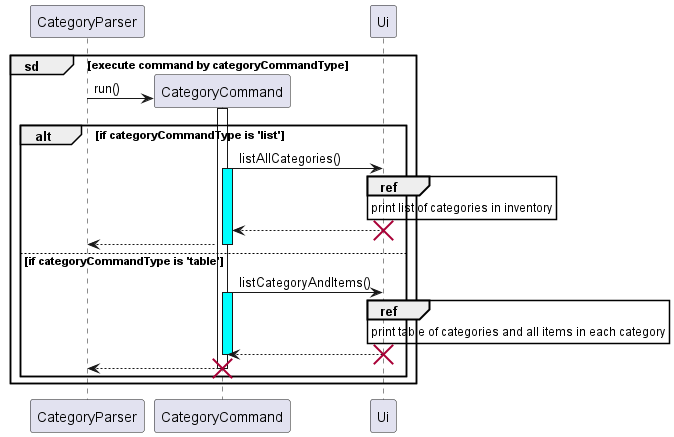

The diagram above was rendered by PlantUML. Its source (embedded in the PNG):
@startuml
'https://plantuml.com/sequence-diagram

participant CategoryParser


group sd [execute command by categoryCommandType]

'activate CategoryParser
'alt categoryCommandType is 'list' or 'table
'    CategoryParser -> CategoryCommand**: run()
     CategoryParser -> CategoryCommand**: run()
     participant Ui
     activate CategoryCommand
     alt if categoryCommandType is 'list'
        CategoryCommand -> Ui: listAllCategories()
        activate CategoryCommand #cyan
        ref over Ui
            print list of categories in inventory
        end ref
        return
        destroy Ui
        return
     else if categoryCommandType is 'table'
        CategoryCommand -> Ui: listCategoryAndItems()
        activate CategoryCommand #cyan
        ref over Ui
            print table of categories and all items in each category
        end ref
        return
        destroy Ui
        deactivate CategoryCommand #cyan
        CategoryCommand --> CategoryParser
        destroy CategoryCommand
     end

end
@enduml